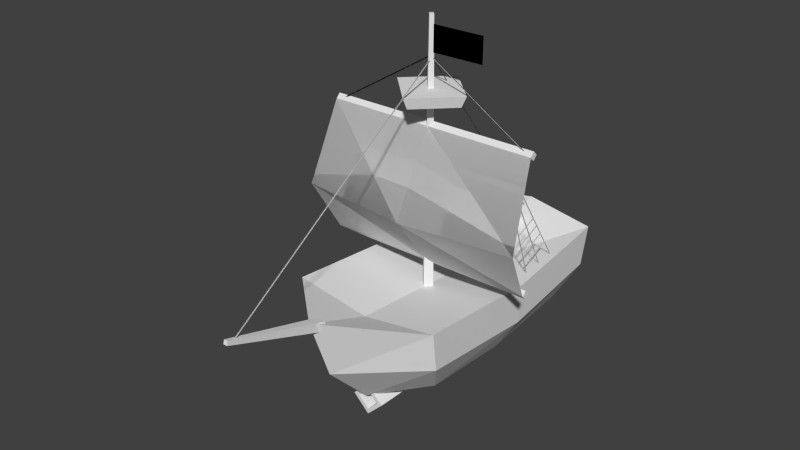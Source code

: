 # Source: mesh.blend  (saved by Blender 2.76.0; exported with 4.5.12 LTS)
import bpy
from mathutils import Matrix  # noqa: F401  (used for matrix-valued properties, if any)

bpy.ops.wm.read_factory_settings(use_empty=True)
scene = bpy.context.scene
scene.name = 'Scene'

# ---- collections
col_collection_1 = bpy.data.collections.new('Collection 1'); scene.collection.children.link(col_collection_1)

# ---- materials (node trees are filled in below, after node groups)
mat_ship_material = bpy.data.materials.new('ship material')
mat_ship_material.alpha_threshold = 0.0
mat_ship_material.use_transparent_shadow = False
mat_ship_material.roughness = 0.5

# ---- material node trees

# ---- world
world_world = bpy.data.worlds.new('World'); scene.world = world_world
world_world.color = (0.05088, 0.05088, 0.05088)
world_world.use_sun_shadow = False
world_world.sun_shadow_jitter_overblur = 0.0
world_world.cycles.sampling_method = 'MANUAL'
world_world.cycles.sample_map_resolution = 256

# ---- meshes
me_cube_015 = bpy.data.meshes.new('Cube.015')
me_cube_015.from_pydata([(-0.8244, -0.154, 1.9e-08), (0.1553, -0.2214, -1.842e-08), (-0.8244, 0.0, 0.154), (0.1553, 0.0, 0.2214), (-0.8244, 0.0, -0.154), (0.1553, 0.0, -0.2214), (-0.8244, 0.154, 1.9e-08), (0.1553, 0.2214, -1.842e-08), (0.3125, 0.0, -1.842e-08), (-0.1603, -0.2071, 1.675e-10), (-0.1603, 0.0, 0.2071), (-0.1603, 0.2071, 1.675e-10), (-0.1603, 0.0, -0.2071), (-0.2517, 0.0, 0.1656), (-0.2517, 0.1656, 2.786e-09), (-0.2517, 0.0, -0.1656), (-0.2517, -0.1656, 2.786e-09), (-0.8244, -0.1016, 2.033e-08), (-0.8244, 0.0, 0.1016), (-0.8244, 0.0, -0.1016), (-0.8244, 0.1016, 2.033e-08), (0.0, -0.1173, 1.995e-08), (0.0, 0.0, 0.1173), (0.0, 0.0, -0.1173), (0.0, 0.1173, 1.995e-08)], [], [(16, 13, 2, 0), (13, 14, 6, 2), (14, 15, 4, 6), (15, 16, 0, 4), (1, 5, 8), (3, 1, 8), (5, 7, 8), (7, 3, 8), (5, 1, 9, 12), (7, 5, 12, 11), (3, 7, 11, 10), (1, 3, 10, 9), (12, 9, 16, 15), (11, 12, 15, 14), (10, 11, 14, 13), (9, 10, 13, 16), (2, 6, 20, 18), (4, 0, 17, 19), (6, 4, 19, 20), (0, 2, 18, 17), (17, 18, 22, 21), (19, 17, 21, 23), (18, 20, 24, 22), (20, 19, 23, 24), (22, 24, 23, 21)])
_uv = me_cube_015.uv_layers.new(name='UVMap')
_uv.uv.foreach_set('vector', [0.4688, 0.1562, 0.4688, 0.2188, 0.3906, 0.2188, 0.3906, 0.1562, 0.4688, 0.2188, 0.4688, 0.2812, 0.3906, 0.2812, 0.3906, 0.2188, 0.4688, 0.2812, 0.4688, 0.3125, 0.3906, 0.3125, 0.3906, 0.2812, 0.4688, 0.09375, 0.4688, 0.1562, 0.3906, 0.1562, 0.3906, 0.09375, 0.5, 0.3438, 0.5312, 0.3438, 0.5156, 0.375, 0.5, 0.4062, 0.5, 0.3438, 0.5156, 0.375, 0.5312, 0.3438, 0.5312, 0.4062, 0.5156, 0.375, 0.5312, 0.4062, 0.5, 0.4062, 0.5156, 0.375, 0.5156, 0.09375, 0.5156, 0.1562, 0.4844, 0.1562, 0.4844, 0.09375, 0.5156, 0.2812, 0.5156, 0.3125, 0.4844, 0.3125, 0.4844, 0.2812, 0.5156, 0.2188, 0.5156, 0.2812, 0.4844, 0.2812, 0.4844, 0.2188, 0.5156, 0.1562, 0.5156, 0.2188, 0.4844, 0.2188, 0.4844, 0.1562, 0.4844, 0.09375, 0.4844, 0.1562, 0.4688, 0.1562, 0.4688, 0.09375, 0.4844, 0.2812, 0.4844, 0.3125, 0.4688, 0.3125, 0.4688, 0.2812, 0.4844, 0.2188, 0.4844, 0.2812, 0.4688, 0.2812, 0.4688, 0.2188, 0.4844, 0.1562, 0.4844, 0.2188, 0.4688, 0.2188, 0.4688, 0.1562, 0.3906, 0.4062, 0.3906, 0.375, 0.4062, 0.375, 0.4062, 0.4062, 0.3906, 0.4688, 0.3906, 0.4375, 0.4062, 0.4375, 0.4062, 0.4688, 0.3906, 0.375, 0.3906, 0.3438, 0.4062, 0.3438, 0.4062, 0.375, 0.3906, 0.4375, 0.3906, 0.4062, 0.4062, 0.4062, 0.4062, 0.4375, 0.4062, 0.4375, 0.4062, 0.4062, 0.4844, 0.4062, 0.4844, 0.4375, 0.4062, 0.4688, 0.4062, 0.4375, 0.4844, 0.4375, 0.4844, 0.4688, 0.4062, 0.4062, 0.4062, 0.375, 0.4844, 0.375, 0.4844, 0.4062, 0.4062, 0.375, 0.4062, 0.3438, 0.4844, 0.3438, 0.4844, 0.375, 0.5, 0.4688, 0.5, 0.4375, 0.5156, 0.4375, 0.5156, 0.4688])
me_cube_015.materials.append(mat_ship_material)
me_cube_015.use_remesh_preserve_volume = False
me_cube_015.use_remesh_preserve_attributes = False
me_cube_015.use_mirror_vertex_groups = False
me_cube_015.update()
me_cube_010 = bpy.data.meshes.new('Cube.010')
me_cube_010.from_pydata([(0.639, 0.4139, 1.295), (0.6387, 0.6234, 1.386), (0.639, 0.4177, 1.284), (0.6387, 0.6272, 1.376), (0.6336, 0.4158, 1.29), (0.6333, 0.6253, 1.381), (0.6445, 0.4158, 1.29), (0.6442, 0.6253, 1.381), (0.639, 0.4535, 1.188), (0.6387, 0.6878, 1.289), (0.639, 0.4573, 1.178), (0.6387, 0.6916, 1.279), (0.6336, 0.4554, 1.183), (0.6333, 0.6897, 1.284), (0.6445, 0.4554, 1.183), (0.6442, 0.6897, 1.284), (0.639, 0.5525, 0.9616), (0.6387, 0.8383, 1.081), (0.639, 0.5563, 0.9514), (0.6387, 0.8421, 1.071), (0.6336, 0.5544, 0.9565), (0.6333, 0.8402, 1.076), (0.6445, 0.5544, 0.9565), (0.6442, 0.8402, 1.076), (0.639, 0.503, 1.079), (0.6387, 0.7629, 1.189), (0.639, 0.5068, 1.069), (0.6387, 0.7667, 1.179), (0.6336, 0.5049, 1.074), (0.6333, 0.7648, 1.184), (0.6445, 0.5049, 1.074), (0.6442, 0.7648, 1.184), (0.6834, 0.001104, 2.271), (0.618, 0.9907, 0.8625), (0.6956, 0.001104, 2.271), (0.6302, 0.9907, 0.8625), (0.6895, 0.001103, 2.265), (0.6241, 0.9907, 0.8564), (0.6895, 0.001104, 2.277), (0.6241, 0.9907, 0.8686), (0.6834, 0.001104, 2.271), (0.618, 0.6, 0.8442), (0.6956, 0.001104, 2.271), (0.6302, 0.6, 0.8442), (0.6895, 0.001103, 2.265), (0.6241, 0.6, 0.8381), (0.6895, 0.001104, 2.277), (0.6241, 0.6, 0.8503), (0.6834, 0.001104, 2.271), (0.618, 0.794, 0.8625), (0.6956, 0.001104, 2.271), (0.6302, 0.794, 0.8625), (0.6895, 0.001103, 2.265), (0.6241, 0.794, 0.8564), (0.6895, 0.001104, 2.277), (0.6241, 0.794, 0.8686), (-0.639, 0.4139, 1.295), (-0.6387, 0.6234, 1.386), (-0.639, 0.4177, 1.284), (-0.6387, 0.6272, 1.376), (-0.6336, 0.4158, 1.29), (-0.6333, 0.6253, 1.381), (-0.6445, 0.4158, 1.29), (-0.6442, 0.6253, 1.381), (-0.639, 0.4535, 1.188), (-0.6387, 0.6878, 1.289), (-0.639, 0.4573, 1.178), (-0.6387, 0.6916, 1.279), (-0.6336, 0.4554, 1.183), (-0.6333, 0.6897, 1.284), (-0.6445, 0.4554, 1.183), (-0.6442, 0.6897, 1.284), (-0.639, 0.5525, 0.9616), (-0.6387, 0.8383, 1.081), (-0.639, 0.5563, 0.9514), (-0.6387, 0.8421, 1.071), (-0.6336, 0.5544, 0.9565), (-0.6333, 0.8402, 1.076), (-0.6445, 0.5544, 0.9565), (-0.6442, 0.8402, 1.076), (-0.639, 0.503, 1.079), (-0.6387, 0.7629, 1.189), (-0.639, 0.5068, 1.069), (-0.6387, 0.7667, 1.179), (-0.6336, 0.5049, 1.074), (-0.6333, 0.7648, 1.184), (-0.6445, 0.5049, 1.074), (-0.6442, 0.7648, 1.184), (-0.6834, 0.001103, 2.271), (-0.618, 0.9907, 0.8625), (-0.6956, 0.001103, 2.271), (-0.6302, 0.9907, 0.8625), (-0.6895, 0.001103, 2.265), (-0.6241, 0.9907, 0.8564), (-0.6895, 0.001103, 2.277), (-0.6241, 0.9907, 0.8686), (-0.6834, 0.001103, 2.271), (-0.618, 0.6, 0.8442), (-0.6956, 0.001103, 2.271), (-0.6302, 0.6, 0.8442), (-0.6895, 0.001103, 2.265), (-0.6241, 0.6, 0.8381), (-0.6895, 0.001103, 2.277), (-0.6241, 0.6, 0.8503), (-0.6834, 0.001103, 2.271), (-0.618, 0.794, 0.8625), (-0.6956, 0.001103, 2.271), (-0.6302, 0.794, 0.8625), (-0.6895, 0.001103, 2.265), (-0.6241, 0.794, 0.8564), (-0.6895, 0.001103, 2.277), (-0.6241, 0.794, 0.8686), (-0.0007538, 0.001103, 2.859), (-0.0007539, 1.479, 0.984), (0.01142, 0.001103, 2.859), (0.01142, 1.479, 0.984), (0.005332, 0.001103, 2.853), (0.005332, 1.479, 0.9779), (0.005332, 0.001103, 2.865), (0.005332, 1.479, 0.9901), (0.01142, -0.002682, 2.859), (0.01142, -2.278, 1.313), (-0.0007537, -0.002682, 2.859), (-0.0007538, -2.278, 1.313), (0.005333, -0.002682, 2.853), (0.005332, -2.278, 1.307), (0.005333, -0.002682, 2.865), (0.005332, -2.278, 1.319), (0.02607, -0.00661, 2.859), (0.9306, -0.00661, 2.301), (0.02607, -0.01878, 2.859), (0.9306, -0.01878, 2.301), (0.02607, -0.0127, 2.853), (0.9306, -0.0127, 2.295), (0.02607, -0.0127, 2.865), (0.9306, -0.0127, 2.307), (-0.02607, -0.00661, 2.859), (-0.9306, -0.00661, 2.301), (-0.02607, -0.01878, 2.859), (-0.9306, -0.01878, 2.301), (-0.02607, -0.0127, 2.853), (-0.9306, -0.0127, 2.295), (-0.02607, -0.0127, 2.865), (-0.9306, -0.0127, 2.307), (0.639, 0.4139, 1.295), (0.6387, 0.6234, 1.386), (0.639, 0.4177, 1.284), (0.6387, 0.6272, 1.376), (0.6336, 0.4158, 1.29), (0.6333, 0.6253, 1.381), (0.6445, 0.4158, 1.29), (0.6442, 0.6253, 1.381), (0.639, 0.4535, 1.188), (0.6387, 0.6878, 1.289), (0.639, 0.4573, 1.178), (0.6387, 0.6916, 1.279), (0.6336, 0.4554, 1.183), (0.6333, 0.6897, 1.284), (0.6445, 0.4554, 1.183), (0.6442, 0.6897, 1.284), (0.639, 0.5525, 0.9616), (0.6387, 0.8383, 1.081), (0.639, 0.5563, 0.9514), (0.6387, 0.8421, 1.071), (0.6336, 0.5544, 0.9565), (0.6333, 0.8402, 1.076), (0.6445, 0.5544, 0.9565), (0.6442, 0.8402, 1.076), (0.639, 0.503, 1.079), (0.6387, 0.7629, 1.189), (0.639, 0.5068, 1.069), (0.6387, 0.7667, 1.179), (0.6336, 0.5049, 1.074), (0.6333, 0.7648, 1.184), (0.6445, 0.5049, 1.074), (0.6442, 0.7648, 1.184), (0.6834, 0.001104, 2.271), (0.618, 0.9907, 0.8625), (0.6956, 0.001104, 2.271), (0.6302, 0.9907, 0.8625), (0.6895, 0.001103, 2.265), (0.6241, 0.9907, 0.8564), (0.6895, 0.001104, 2.277), (0.6241, 0.9907, 0.8686), (0.6834, 0.001104, 2.271), (0.618, 0.6, 0.8442), (0.6956, 0.001104, 2.271), (0.6302, 0.6, 0.8442), (0.6895, 0.001103, 2.265), (0.6241, 0.6, 0.8381), (0.6895, 0.001104, 2.277), (0.6241, 0.6, 0.8503), (0.6834, 0.001104, 2.271), (0.618, 0.794, 0.8625), (0.6956, 0.001104, 2.271), (0.6302, 0.794, 0.8625), (0.6895, 0.001103, 2.265), (0.6241, 0.794, 0.8564), (0.6895, 0.001104, 2.277), (0.6241, 0.794, 0.8686), (-0.639, 0.4139, 1.295), (-0.6387, 0.6234, 1.386), (-0.639, 0.4177, 1.284), (-0.6387, 0.6272, 1.376), (-0.6336, 0.4158, 1.29), (-0.6333, 0.6253, 1.381), (-0.6445, 0.4158, 1.29), (-0.6442, 0.6253, 1.381), (-0.639, 0.4535, 1.188), (-0.6387, 0.6878, 1.289), (-0.639, 0.4573, 1.178), (-0.6387, 0.6916, 1.279), (-0.6336, 0.4554, 1.183), (-0.6333, 0.6897, 1.284), (-0.6445, 0.4554, 1.183), (-0.6442, 0.6897, 1.284), (-0.639, 0.5525, 0.9616), (-0.6387, 0.8383, 1.081), (-0.639, 0.5563, 0.9514), (-0.6387, 0.8421, 1.071), (-0.6336, 0.5544, 0.9565), (-0.6333, 0.8402, 1.076), (-0.6445, 0.5544, 0.9565), (-0.6442, 0.8402, 1.076), (-0.639, 0.503, 1.079), (-0.6387, 0.7629, 1.189), (-0.639, 0.5068, 1.069), (-0.6387, 0.7667, 1.179), (-0.6336, 0.5049, 1.074), (-0.6333, 0.7648, 1.184), (-0.6445, 0.5049, 1.074), (-0.6442, 0.7648, 1.184), (-0.6834, 0.001103, 2.271), (-0.618, 0.9907, 0.8625), (-0.6956, 0.001103, 2.271), (-0.6302, 0.9907, 0.8625), (-0.6895, 0.001103, 2.265), (-0.6241, 0.9907, 0.8564), (-0.6895, 0.001103, 2.277), (-0.6241, 0.9907, 0.8686), (-0.6834, 0.001103, 2.271), (-0.618, 0.6, 0.8442), (-0.6956, 0.001103, 2.271), (-0.6302, 0.6, 0.8442), (-0.6895, 0.001103, 2.265), (-0.6241, 0.6, 0.8381), (-0.6895, 0.001103, 2.277), (-0.6241, 0.6, 0.8503), (-0.6834, 0.001103, 2.271), (-0.618, 0.794, 0.8625), (-0.6956, 0.001103, 2.271), (-0.6302, 0.794, 0.8625), (-0.6895, 0.001103, 2.265), (-0.6241, 0.794, 0.8564), (-0.6895, 0.001103, 2.277), (-0.6241, 0.794, 0.8686), (-0.0007538, 0.001103, 2.859), (-0.0007539, 1.479, 0.984), (0.01142, 0.001103, 2.859), (0.01142, 1.479, 0.984), (0.005332, 0.001103, 2.853), (0.005332, 1.479, 0.9779), (0.005332, 0.001103, 2.865), (0.005332, 1.479, 0.9901), (0.01142, -0.002682, 2.859), (0.01142, -2.278, 1.313), (-0.0007537, -0.002682, 2.859), (-0.0007538, -2.278, 1.313), (0.005333, -0.002682, 2.853), (0.005332, -2.278, 1.307), (0.005333, -0.002682, 2.865), (0.005332, -2.278, 1.319), (0.02607, -0.00661, 2.859), (0.9306, -0.00661, 2.301), (0.02607, -0.01878, 2.859), (0.9306, -0.01878, 2.301), (0.02607, -0.0127, 2.853), (0.9306, -0.0127, 2.295), (0.02607, -0.0127, 2.865), (0.9306, -0.0127, 2.307), (-0.02607, -0.00661, 2.859), (-0.9306, -0.00661, 2.301), (-0.02607, -0.01878, 2.859), (-0.9306, -0.01878, 2.301), (-0.02607, -0.0127, 2.853), (-0.9306, -0.0127, 2.295), (-0.02607, -0.0127, 2.865), (-0.9306, -0.0127, 2.307)], [], [(3, 2, 0, 1), (7, 6, 4, 5), (11, 10, 8, 9), (15, 14, 12, 13), (19, 18, 16, 17), (23, 22, 20, 21), (27, 26, 24, 25), (31, 30, 28, 29), (35, 34, 32, 33), (39, 38, 36, 37), (43, 42, 40, 41), (47, 46, 44, 45), (51, 50, 48, 49), (55, 54, 52, 53), (59, 57, 56, 58), (63, 61, 60, 62), (67, 65, 64, 66), (71, 69, 68, 70), (75, 73, 72, 74), (79, 77, 76, 78), (83, 81, 80, 82), (87, 85, 84, 86), (91, 89, 88, 90), (95, 93, 92, 94), (99, 97, 96, 98), (103, 101, 100, 102), (107, 105, 104, 106), (111, 109, 108, 110), (115, 114, 112, 113), (119, 118, 116, 117), (123, 122, 120, 121), (127, 126, 124, 125), (131, 130, 128, 129), (135, 134, 132, 133), (139, 137, 136, 138), (143, 141, 140, 142), (147, 145, 144, 146), (151, 149, 148, 150), (155, 153, 152, 154), (159, 157, 156, 158), (163, 161, 160, 162), (167, 165, 164, 166), (171, 169, 168, 170), (175, 173, 172, 174), (179, 177, 176, 178), (183, 181, 180, 182), (187, 185, 184, 186), (191, 189, 188, 190), (195, 193, 192, 194), (199, 197, 196, 198), (203, 202, 200, 201), (207, 206, 204, 205), (211, 210, 208, 209), (215, 214, 212, 213), (219, 218, 216, 217), (223, 222, 220, 221), (227, 226, 224, 225), (231, 230, 228, 229), (235, 234, 232, 233), (239, 238, 236, 237), (243, 242, 240, 241), (247, 246, 244, 245), (251, 250, 248, 249), (255, 254, 252, 253), (259, 257, 256, 258), (263, 261, 260, 262), (267, 265, 264, 266), (271, 269, 268, 270), (275, 273, 272, 274), (279, 277, 276, 278), (283, 282, 280, 281), (287, 286, 284, 285)])
_uv = me_cube_010.uv_layers.new(name='UVMap')
_uv.uv.foreach_set('vector', [0.3125, 0.4375, 0.2969, 0.4375, 0.2969, 0.4062, 0.3125, 0.4062, 0.3125, 0.4375, 0.2969, 0.4375, 0.2969, 0.4062, 0.3125, 0.4062, 0.3125, 0.4375, 0.2969, 0.4375, 0.2969, 0.4062, 0.3125, 0.4062, 0.3125, 0.4375, 0.2969, 0.4375, 0.2969, 0.4062, 0.3125, 0.4062, 0.3125, 0.4375, 0.2969, 0.4375, 0.2969, 0.4062, 0.3125, 0.4062, 0.3125, 0.4375, 0.2969, 0.4375, 0.2969, 0.4062, 0.3125, 0.4062, 0.3125, 0.4375, 0.2969, 0.4375, 0.2969, 0.4062, 0.3125, 0.4062, 0.3125, 0.4375, 0.2969, 0.4375, 0.2969, 0.4062, 0.3125, 0.4062, 0.3125, 0.4375, 0.2969, 0.4375, 0.2969, 0.4062, 0.3125, 0.4062, 0.3125, 0.4375, 0.2969, 0.4375, 0.2969, 0.4062, 0.3125, 0.4062, 0.3125, 0.4375, 0.2969, 0.4375, 0.2969, 0.4062, 0.3125, 0.4062, 0.3125, 0.4375, 0.2969, 0.4375, 0.2969, 0.4062, 0.3125, 0.4062, 0.3125, 0.4375, 0.2969, 0.4375, 0.2969, 0.4062, 0.3125, 0.4062, 0.3125, 0.4375, 0.2969, 0.4375, 0.2969, 0.4062, 0.3125, 0.4062, 0.3125, 0.4375, 0.3125, 0.4062, 0.2969, 0.4062, 0.2969, 0.4375, 0.3125, 0.4375, 0.3125, 0.4062, 0.2969, 0.4062, 0.2969, 0.4375, 0.3125, 0.4375, 0.3125, 0.4062, 0.2969, 0.4062, 0.2969, 0.4375, 0.3125, 0.4375, 0.3125, 0.4062, 0.2969, 0.4062, 0.2969, 0.4375, 0.3125, 0.4375, 0.3125, 0.4062, 0.2969, 0.4062, 0.2969, 0.4375, 0.3125, 0.4375, 0.3125, 0.4062, 0.2969, 0.4062, 0.2969, 0.4375, 0.3125, 0.4375, 0.3125, 0.4062, 0.2969, 0.4062, 0.2969, 0.4375, 0.3125, 0.4375, 0.3125, 0.4062, 0.2969, 0.4062, 0.2969, 0.4375, 0.3125, 0.4375, 0.3125, 0.4062, 0.2969, 0.4062, 0.2969, 0.4375, 0.3125, 0.4375, 0.3125, 0.4062, 0.2969, 0.4062, 0.2969, 0.4375, 0.3125, 0.4375, 0.3125, 0.4062, 0.2969, 0.4062, 0.2969, 0.4375, 0.3125, 0.4375, 0.3125, 0.4062, 0.2969, 0.4062, 0.2969, 0.4375, 0.3125, 0.4375, 0.3125, 0.4062, 0.2969, 0.4062, 0.2969, 0.4375, 0.3125, 0.4375, 0.3125, 0.4062, 0.2969, 0.4062, 0.2969, 0.4375, 0.3125, 0.4375, 0.2969, 0.4375, 0.2969, 0.4062, 0.3125, 0.4062, 0.3125, 0.4375, 0.2969, 0.4375, 0.2969, 0.4062, 0.3125, 0.4062, 0.3125, 0.4375, 0.2969, 0.4375, 0.2969, 0.4062, 0.3125, 0.4062, 0.3125, 0.4375, 0.2969, 0.4375, 0.2969, 0.4062, 0.3125, 0.4062, 0.3125, 0.4375, 0.2969, 0.4375, 0.2969, 0.4062, 0.3125, 0.4062, 0.3125, 0.4375, 0.2969, 0.4375, 0.2969, 0.4062, 0.3125, 0.4062, 0.3125, 0.4375, 0.3125, 0.4062, 0.2969, 0.4062, 0.2969, 0.4375, 0.3125, 0.4375, 0.3125, 0.4062, 0.2969, 0.4062, 0.2969, 0.4375, 0.3125, 0.4375, 0.3125, 0.4062, 0.2969, 0.4062, 0.2969, 0.4375, 0.3125, 0.4375, 0.3125, 0.4062, 0.2969, 0.4062, 0.2969, 0.4375, 0.3125, 0.4375, 0.3125, 0.4062, 0.2969, 0.4062, 0.2969, 0.4375, 0.3125, 0.4375, 0.3125, 0.4062, 0.2969, 0.4062, 0.2969, 0.4375, 0.3125, 0.4375, 0.3125, 0.4062, 0.2969, 0.4062, 0.2969, 0.4375, 0.3125, 0.4375, 0.3125, 0.4062, 0.2969, 0.4062, 0.2969, 0.4375, 0.3125, 0.4375, 0.3125, 0.4062, 0.2969, 0.4062, 0.2969, 0.4375, 0.3125, 0.4375, 0.3125, 0.4062, 0.2969, 0.4062, 0.2969, 0.4375, 0.3125, 0.4375, 0.3125, 0.4062, 0.2969, 0.4062, 0.2969, 0.4375, 0.3125, 0.4375, 0.3125, 0.4062, 0.2969, 0.4062, 0.2969, 0.4375, 0.3125, 0.4375, 0.3125, 0.4062, 0.2969, 0.4062, 0.2969, 0.4375, 0.3125, 0.4375, 0.3125, 0.4062, 0.2969, 0.4062, 0.2969, 0.4375, 0.3125, 0.4375, 0.3125, 0.4062, 0.2969, 0.4062, 0.2969, 0.4375, 0.3125, 0.4375, 0.3125, 0.4062, 0.2969, 0.4062, 0.2969, 0.4375, 0.3125, 0.4375, 0.2969, 0.4375, 0.2969, 0.4062, 0.3125, 0.4062, 0.3125, 0.4375, 0.2969, 0.4375, 0.2969, 0.4062, 0.3125, 0.4062, 0.3125, 0.4375, 0.2969, 0.4375, 0.2969, 0.4062, 0.3125, 0.4062, 0.3125, 0.4375, 0.2969, 0.4375, 0.2969, 0.4062, 0.3125, 0.4062, 0.3125, 0.4375, 0.2969, 0.4375, 0.2969, 0.4062, 0.3125, 0.4062, 0.3125, 0.4375, 0.2969, 0.4375, 0.2969, 0.4062, 0.3125, 0.4062, 0.3125, 0.4375, 0.2969, 0.4375, 0.2969, 0.4062, 0.3125, 0.4062, 0.3125, 0.4375, 0.2969, 0.4375, 0.2969, 0.4062, 0.3125, 0.4062, 0.3125, 0.4375, 0.2969, 0.4375, 0.2969, 0.4062, 0.3125, 0.4062, 0.3125, 0.4375, 0.2969, 0.4375, 0.2969, 0.4062, 0.3125, 0.4062, 0.3125, 0.4375, 0.2969, 0.4375, 0.2969, 0.4062, 0.3125, 0.4062, 0.3125, 0.4375, 0.2969, 0.4375, 0.2969, 0.4062, 0.3125, 0.4062, 0.3125, 0.4375, 0.2969, 0.4375, 0.2969, 0.4062, 0.3125, 0.4062, 0.3125, 0.4375, 0.2969, 0.4375, 0.2969, 0.4062, 0.3125, 0.4062, 0.3125, 0.4375, 0.3125, 0.4062, 0.2969, 0.4062, 0.2969, 0.4375, 0.3125, 0.4375, 0.3125, 0.4062, 0.2969, 0.4062, 0.2969, 0.4375, 0.3125, 0.4375, 0.3125, 0.4062, 0.2969, 0.4062, 0.2969, 0.4375, 0.3125, 0.4375, 0.3125, 0.4062, 0.2969, 0.4062, 0.2969, 0.4375, 0.3125, 0.4375, 0.3125, 0.4062, 0.2969, 0.4062, 0.2969, 0.4375, 0.3125, 0.4375, 0.3125, 0.4062, 0.2969, 0.4062, 0.2969, 0.4375, 0.3125, 0.4375, 0.2969, 0.4375, 0.2969, 0.4062, 0.3125, 0.4062, 0.3125, 0.4375, 0.2969, 0.4375, 0.2969, 0.4062, 0.3125, 0.4062])
me_cube_010.materials.append(mat_ship_material)
me_cube_010.use_remesh_preserve_volume = False
me_cube_010.use_remesh_preserve_attributes = False
me_cube_010.use_mirror_vertex_groups = False
me_cube_010.update()
me_cube_005 = bpy.data.meshes.new('Cube.005')
me_cube_005.from_pydata([(0.154, -0.8244, 1.9e-08), (0.2214, 0.1553, -1.842e-08), (3.604e-08, -0.8244, 0.154), (-6.787e-09, 0.1553, 0.2214), (3.604e-08, -0.8244, -0.154), (-6.787e-09, 0.1553, -0.2214), (-0.154, -0.8244, 1.9e-08), (-0.2214, 0.1553, -1.842e-08), (-1.366e-08, 0.3125, -1.842e-08), (0.2071, -0.1603, 1.675e-10), (7.007e-09, -0.1603, 0.2071), (-0.2071, -0.1603, 1.675e-10), (7.007e-09, -0.1603, -0.2071), (1.1e-08, -0.2517, 0.1656), (-0.1656, -0.2517, 2.786e-09), (1.1e-08, -0.2517, -0.1656), (0.1656, -0.2517, 2.786e-09), (0.1016, -0.8244, 2.033e-08), (3.604e-08, -0.8244, 0.1016), (3.604e-08, -0.8244, -0.1016), (-0.1016, -0.8244, 2.033e-08), (0.1173, 5.129e-09, 1.995e-08), (0.0, 0.0, 0.1173), (0.0, 0.0, -0.1173), (-0.1173, -5.129e-09, 1.995e-08)], [], [(16, 13, 2, 0), (13, 14, 6, 2), (14, 15, 4, 6), (15, 16, 0, 4), (1, 5, 8), (3, 1, 8), (5, 7, 8), (7, 3, 8), (5, 1, 9, 12), (7, 5, 12, 11), (3, 7, 11, 10), (1, 3, 10, 9), (12, 9, 16, 15), (11, 12, 15, 14), (10, 11, 14, 13), (9, 10, 13, 16), (2, 6, 20, 18), (4, 0, 17, 19), (6, 4, 19, 20), (0, 2, 18, 17), (17, 18, 22, 21), (19, 17, 21, 23), (18, 20, 24, 22), (20, 19, 23, 24), (22, 24, 23, 21)])
_uv = me_cube_005.uv_layers.new(name='UVMap')
_uv.uv.foreach_set('vector', [0.4688, 0.1562, 0.4688, 0.2188, 0.3906, 0.2188, 0.3906, 0.1562, 0.4688, 0.2188, 0.4688, 0.2812, 0.3906, 0.2812, 0.3906, 0.2188, 0.4688, 0.2812, 0.4688, 0.3125, 0.3906, 0.3125, 0.3906, 0.2812, 0.4688, 0.09375, 0.4688, 0.1562, 0.3906, 0.1562, 0.3906, 0.09375, 0.5, 0.3438, 0.5312, 0.3438, 0.5156, 0.375, 0.5, 0.4062, 0.5, 0.3438, 0.5156, 0.375, 0.5312, 0.3438, 0.5312, 0.4062, 0.5156, 0.375, 0.5312, 0.4062, 0.5, 0.4062, 0.5156, 0.375, 0.5156, 0.09375, 0.5156, 0.1562, 0.4844, 0.1562, 0.4844, 0.09375, 0.5156, 0.2812, 0.5156, 0.3125, 0.4844, 0.3125, 0.4844, 0.2812, 0.5156, 0.2188, 0.5156, 0.2812, 0.4844, 0.2812, 0.4844, 0.2188, 0.5156, 0.1562, 0.5156, 0.2188, 0.4844, 0.2188, 0.4844, 0.1562, 0.4844, 0.09375, 0.4844, 0.1562, 0.4688, 0.1562, 0.4688, 0.09375, 0.4844, 0.2812, 0.4844, 0.3125, 0.4688, 0.3125, 0.4688, 0.2812, 0.4844, 0.2188, 0.4844, 0.2812, 0.4688, 0.2812, 0.4688, 0.2188, 0.4844, 0.1562, 0.4844, 0.2188, 0.4688, 0.2188, 0.4688, 0.1562, 0.3906, 0.4062, 0.3906, 0.375, 0.4062, 0.375, 0.4062, 0.4062, 0.3906, 0.4688, 0.3906, 0.4375, 0.4062, 0.4375, 0.4062, 0.4688, 0.3906, 0.375, 0.3906, 0.3438, 0.4062, 0.3438, 0.4062, 0.375, 0.3906, 0.4375, 0.3906, 0.4062, 0.4062, 0.4062, 0.4062, 0.4375, 0.4062, 0.4375, 0.4062, 0.4062, 0.4844, 0.4062, 0.4844, 0.4375, 0.4062, 0.4688, 0.4062, 0.4375, 0.4844, 0.4375, 0.4844, 0.4688, 0.4062, 0.4062, 0.4062, 0.375, 0.4844, 0.375, 0.4844, 0.4062, 0.4062, 0.375, 0.4062, 0.3438, 0.4844, 0.3438, 0.4844, 0.375, 0.5, 0.4688, 0.5, 0.4375, 0.5156, 0.4375, 0.5156, 0.4688])
me_cube_005.materials.append(mat_ship_material)
me_cube_005.use_remesh_preserve_volume = False
me_cube_005.use_remesh_preserve_attributes = False
me_cube_005.use_mirror_vertex_groups = False
me_cube_005.update()
me_cube = bpy.data.meshes.new('Cube')
me_cube.from_pydata([(-0.634, 0.8008, 0.8859), (-0.634, 0.8008, 1.102), (-0.634, 1.303, 0.8859), (-0.634, 1.303, 1.102), (0.08797, 0.8008, 0.8859), (0.08797, 0.8008, 1.102), (0.08797, 1.303, 0.8859), (0.08797, 1.303, 1.102), (-1.008, -0.03982, 1.045), (1.008, -0.03982, 1.045), (-1.008, 0.0, 1.084), (1.008, 1.192e-07, 1.084), (-1.008, -1.192e-07, 1.005), (1.008, 0.0, 1.005), (-1.008, 0.03982, 1.045), (1.008, 0.03982, 1.045), (-0.0437, -1.381, 0.9755), (-0.01877, -2.342, 1.316), (-0.0437, -1.353, 1.059), (-0.01877, -2.331, 1.352), (0.04429, -1.381, 0.9755), (0.01937, -2.342, 1.316), (0.04429, -1.353, 1.059), (0.01937, -2.331, 1.352), (0.4895, -0.5145, 0.1936), (0.7156, -0.8431, 0.9525), (0.4462, 1.383, 0.1936), (0.6723, 1.547, 0.9525), (0.6545, 1.489, 0.5731), (0.6978, -0.7757, 0.5731), (0.7156, 0.3933, 0.8506), (0.4895, 0.3921, 0.144), (0.6978, 0.3931, 0.4711), (-0.4895, -0.5145, 0.1936), (-0.7156, -0.8431, 0.9525), (-0.4462, 1.383, 0.1936), (-0.6723, 1.547, 0.9525), (0.0, 1.597, 1.04), (0.0, 1.336, 0.0475), (0.0, -1.494, 1.085), (0.0, -0.8431, 0.0475), (-0.6545, 1.489, 0.5731), (-0.6978, -0.7757, 0.5731), (0.0, -1.284, 0.5), (0.0, 1.539, 0.5731), (-0.7156, 0.3933, 0.8506), (-0.4895, 0.3921, 0.144), (0.0, 0.3958, 0.7409), (7.451e-08, 0.3933, -0.002118), (-0.6978, 0.3931, 0.4711), (0.0, -0.8431, 0.8428), (-1.008, -0.03982, 2.28), (1.008, -0.03982, 2.28), (-1.008, 0.0, 2.32), (1.008, 1.192e-07, 2.32), (-1.008, -1.192e-07, 2.24), (1.008, 0.0, 2.24), (-1.008, 0.03982, 2.28), (1.008, 0.03982, 2.28), (0.0, -0.3074, 2.504), (0.0, -0.3578, 2.607), (-0.3074, 0.0, 2.504), (-0.3578, 0.0, 2.607), (0.3074, 0.0, 2.504), (0.3578, 0.0, 2.607), (0.0, 0.3074, 2.504), (0.0, 0.3578, 2.607), (0.0, -0.0706, 0.5898), (0.0, -0.03535, 3.22), (-0.06222, -0.008381, 0.5898), (-0.02697, -0.008381, 3.22), (0.06222, -0.008381, 0.5898), (0.02697, -0.008381, 3.22), (0.0, 0.05384, 0.5898), (0.0, 0.01858, 3.22)], [], [(1, 3, 2, 0), (3, 7, 6, 2), (7, 5, 4, 6), (5, 1, 0, 4), (5, 7, 3, 1), (9, 11, 10, 8), (11, 15, 14, 10), (15, 13, 12, 14), (13, 9, 8, 12), (13, 15, 11, 9), (10, 14, 12, 8), (17, 19, 18, 16), (19, 23, 22, 18), (23, 21, 20, 22), (21, 17, 16, 20), (21, 23, 19, 17), (44, 28, 26, 38), (32, 29, 24, 31), (48, 38, 26, 31), (29, 43, 40, 24), (25, 39, 43, 29), (30, 25, 29, 32), (37, 27, 28, 44), (27, 30, 32, 28), (25, 30, 47, 50), (40, 48, 31, 24), (28, 32, 31, 26), (39, 25, 50), (47, 30, 27, 37), (44, 38, 35, 41), (49, 46, 33, 42), (48, 46, 35, 38), (42, 33, 40, 43), (34, 42, 43, 39), (45, 49, 42, 34), (37, 44, 41, 36), (36, 41, 49, 45), (34, 50, 47, 45), (40, 33, 46, 48), (41, 35, 46, 49), (39, 50, 34), (47, 37, 36, 45), (52, 54, 53, 51), (54, 58, 57, 53), (58, 56, 55, 57), (56, 52, 51, 55), (56, 58, 54, 52), (53, 57, 55, 51), (60, 62, 61, 59), (62, 66, 65, 61), (66, 64, 63, 65), (64, 60, 59, 63), (59, 61, 65, 63), (64, 66, 62, 60), (68, 70, 69, 67), (70, 74, 73, 69), (74, 72, 71, 73), (72, 68, 67, 71), (72, 74, 70, 68)])
_uv = me_cube.uv_layers.new(name='UVMap')
_uv.uv.foreach_set('vector', [0.6094, 0.6562, 0.6094, 0.7188, 0.5938, 0.7188, 0.5938, 0.6562, 0.6094, 0.7188, 0.6719, 0.7188, 0.6719, 0.75, 0.6094, 0.75, 0.6719, 0.7188, 0.6719, 0.6562, 0.6875, 0.6562, 0.6875, 0.7188, 0.6719, 0.6562, 0.6094, 0.6562, 0.6094, 0.625, 0.6719, 0.625, 0.6719, 0.6562, 0.6719, 0.7188, 0.6094, 0.7188, 0.6094, 0.6562, 0.4375, 0.875, 0.4375, 0.9062, 0.4062, 0.9062, 0.4062, 0.875, 0.4375, 0.9062, 0.4375, 0.9375, 0.4062, 0.9375, 0.4062, 0.9062, 0.4375, 0.8125, 0.4375, 0.8438, 0.4062, 0.8438, 0.4062, 0.8125, 0.4375, 0.8438, 0.4375, 0.875, 0.4062, 0.875, 0.4062, 0.8438, 0.3438, 0.875, 0.375, 0.875, 0.375, 0.9375, 0.3438, 0.9375, 0.375, 0.875, 0.375, 0.9375, 0.3438, 0.9375, 0.3438, 0.875, 0.6562, 0.9375, 0.6406, 0.9375, 0.6406, 0.7812, 0.6562, 0.7812, 0.6406, 0.9375, 0.625, 0.9375, 0.625, 0.7812, 0.6406, 0.7812, 0.625, 0.9375, 0.6094, 0.9375, 0.6094, 0.7812, 0.625, 0.7812, 0.6094, 0.9375, 0.5938, 0.9375, 0.5938, 0.7812, 0.6094, 0.7812, 0.5781, 0.9062, 0.5781, 0.9375, 0.5625, 0.9375, 0.5625, 0.9062, 0.9688, 0.6875, 0.9062, 0.6875, 0.9062, 0.5938, 0.9688, 0.5938, 0.8281, 0.6875, 0.7656, 0.6875, 0.7656, 0.5938, 0.8281, 0.5938, 0.8281, 0.5, 0.8906, 0.5, 0.8906, 0.5938, 0.8281, 0.5938, 0.7656, 0.6875, 0.7031, 0.6875, 0.7031, 0.5938, 0.7656, 0.5938, 0.7656, 0.7812, 0.7031, 0.7812, 0.7031, 0.6875, 0.7656, 0.6875, 0.8281, 0.7812, 0.7656, 0.7812, 0.7656, 0.6875, 0.8281, 0.6875, 0.9688, 0.7812, 0.9062, 0.7812, 0.9062, 0.6875, 0.9688, 0.6875, 0.8906, 0.7812, 0.8281, 0.7812, 0.8281, 0.6875, 0.8906, 0.6875, 0.7656, 0.8125, 0.8281, 0.8125, 0.8281, 0.9375, 0.7656, 0.9375, 0.7656, 0.5, 0.8281, 0.5, 0.8281, 0.5938, 0.7656, 0.5938, 0.8906, 0.6875, 0.8281, 0.6875, 0.8281, 0.5938, 0.8906, 0.5938, 0.7031, 0.9375, 0.7656, 0.8125, 0.7656, 0.9375, 0.8281, 0.9375, 0.8281, 0.8125, 0.8906, 0.8125, 0.8906, 0.9375, 0.9688, 0.6875, 0.9688, 0.5938, 0.9062, 0.5938, 0.9062, 0.6875, 0.8281, 0.6875, 0.8281, 0.5938, 0.7656, 0.5938, 0.7656, 0.6875, 0.8281, 0.5, 0.8281, 0.5938, 0.8906, 0.5938, 0.8906, 0.5, 0.7656, 0.6875, 0.7656, 0.5938, 0.7031, 0.5938, 0.7031, 0.6875, 0.7656, 0.7812, 0.7656, 0.6875, 0.7031, 0.6875, 0.7031, 0.7812, 0.8281, 0.7812, 0.8281, 0.6875, 0.7656, 0.6875, 0.7656, 0.7812, 0.9688, 0.7812, 0.9688, 0.6875, 0.9062, 0.6875, 0.9062, 0.7812, 0.8906, 0.7812, 0.8906, 0.6875, 0.8281, 0.6875, 0.8281, 0.7812, 0.7656, 0.8125, 0.7656, 0.9375, 0.8281, 0.9375, 0.8281, 0.8125, 0.7656, 0.5, 0.7656, 0.5938, 0.8281, 0.5938, 0.8281, 0.5, 0.8906, 0.6875, 0.8906, 0.5938, 0.8281, 0.5938, 0.8281, 0.6875, 0.7031, 0.9375, 0.7656, 0.9375, 0.7656, 0.8125, 0.8281, 0.9375, 0.8906, 0.9375, 0.8906, 0.8125, 0.8281, 0.8125, 0.4375, 0.875, 0.4375, 0.9062, 0.4062, 0.9062, 0.4062, 0.875, 0.4375, 0.9062, 0.4375, 0.9375, 0.4062, 0.9375, 0.4062, 0.9062, 0.4375, 0.8125, 0.4375, 0.8438, 0.4062, 0.8438, 0.4062, 0.8125, 0.4375, 0.8438, 0.4375, 0.875, 0.4062, 0.875, 0.4062, 0.8438, 0.3438, 0.875, 0.375, 0.875, 0.375, 0.9375, 0.3438, 0.9375, 0.375, 0.875, 0.375, 0.9375, 0.3438, 0.9375, 0.3438, 0.875, 0.2031, 0.7812, 0.2344, 0.7812, 0.2344, 0.8125, 0.2031, 0.8125, 0.2344, 0.7812, 0.2656, 0.7812, 0.2656, 0.8125, 0.2344, 0.8125, 0.2656, 0.7812, 0.2969, 0.7812, 0.2969, 0.8125, 0.2656, 0.8125, 0.2969, 0.7812, 0.3281, 0.7812, 0.3281, 0.8125, 0.2969, 0.8125, 0.2656, 0.9375, 0.2656, 0.875, 0.2969, 0.875, 0.2969, 0.9375, 0.25, 0.8438, 0.25, 0.9375, 0.2031, 0.9375, 0.2031, 0.8438, 0.5156, 0.9375, 0.5, 0.9375, 0.5, 0.7812, 0.5156, 0.7812, 0.5, 0.9375, 0.4844, 0.9375, 0.4844, 0.7812, 0.5, 0.7812, 0.5469, 0.9375, 0.5312, 0.9375, 0.5312, 0.7812, 0.5469, 0.7812, 0.5312, 0.9375, 0.5156, 0.9375, 0.5156, 0.7812, 0.5312, 0.7812, 0.4688, 0.9062, 0.4688, 0.9375, 0.4531, 0.9375, 0.4531, 0.9062])
me_cube.materials.append(mat_ship_material)
me_cube.use_remesh_preserve_volume = False
me_cube.use_remesh_preserve_attributes = False
me_cube.use_mirror_vertex_groups = False
me_cube.update()
me_cube_008 = bpy.data.meshes.new('Cube.008')
me_cube_008.from_pydata([(0.02661, -0.0127, 3.137), (0.02661, -0.0127, 2.904), (0.5073, -0.0127, 3.137), (0.5073, -0.0127, 2.904), (0.02661, -0.0127, 3.021), (0.5073, -0.0127, 3.021), (-1.008, -0.03982, 2.28), (1.008, -0.03982, 2.28), (-1.008, -0.03982, 1.045), (1.008, -0.03982, 1.045), (-1.075, -0.3204, 1.546), (1.075, -0.3204, 1.546), (1.49e-08, -0.03982, 2.28), (1.49e-08, -0.03982, 1.045), (1.49e-08, -0.4371, 1.546), (0.02661, -0.0127, 3.137), (0.02661, -0.0127, 2.904), (0.5073, -0.0127, 3.137), (0.5073, -0.0127, 2.904), (0.02661, -0.0127, 3.021), (0.5073, -0.0127, 3.021), (-1.008, -0.03982, 2.28), (1.008, -0.03982, 2.28), (-1.008, -0.03982, 1.045), (1.008, -0.03982, 1.045), (-1.075, -0.3204, 1.546), (1.075, -0.3204, 1.546), (1.49e-08, -0.03982, 2.28), (1.49e-08, -0.03982, 1.045), (1.49e-08, -0.4371, 1.546)], [], [(5, 4, 1, 3), (2, 0, 4, 5), (14, 13, 9, 11), (12, 14, 11, 7), (6, 10, 14, 12), (10, 8, 13, 14), (20, 18, 16, 19), (17, 20, 19, 15), (29, 26, 24, 28), (27, 22, 26, 29), (21, 27, 29, 25), (25, 29, 28, 23)])
_uv = me_cube_008.uv_layers.new(name='UVMap')
_uv.uv.foreach_set('vector', [0.3438, 0.2812, 0.03125, 0.2812, 0.03125, 0.09375, 0.3438, 0.09375, 0.3438, 0.4688, 0.03125, 0.4688, 0.03125, 0.2812, 0.3438, 0.2812, 0.875, 0.1562, 0.875, 0.0625, 0.7812, 0.0625, 0.7812, 0.1562, 0.875, 0.3125, 0.875, 0.1562, 0.7812, 0.1562, 0.7812, 0.3125, 0.9688, 0.3125, 0.9688, 0.1562, 0.875, 0.1562, 0.875, 0.3125, 0.9688, 0.1562, 0.9688, 0.0625, 0.875, 0.0625, 0.875, 0.1562, 0.3438, 0.2812, 0.3438, 0.09375, 0.03125, 0.09375, 0.03125, 0.2812, 0.3438, 0.4688, 0.3438, 0.2812, 0.03125, 0.2812, 0.03125, 0.4688, 0.875, 0.1562, 0.7812, 0.1562, 0.7812, 0.0625, 0.875, 0.0625, 0.875, 0.3125, 0.7812, 0.3125, 0.7812, 0.1562, 0.875, 0.1562, 0.9688, 0.3125, 0.875, 0.3125, 0.875, 0.1562, 0.9688, 0.1562, 0.9688, 0.1562, 0.875, 0.1562, 0.875, 0.0625, 0.9688, 0.0625])
me_cube_008.materials.append(mat_ship_material)
me_cube_008.use_remesh_preserve_volume = False
me_cube_008.use_remesh_preserve_attributes = False
me_cube_008.use_mirror_vertex_groups = False
me_cube_008.update()

# ---- objects
ob_cannon_001 = bpy.data.objects.new('cannon.001', me_cube_015)
ob_ropes = bpy.data.objects.new('ropes', me_cube_010)
ob_cannon = bpy.data.objects.new('cannon', me_cube_005)
ob_boat = bpy.data.objects.new('boat', me_cube)
ob_cloth = bpy.data.objects.new('cloth', me_cube_008)

# ---- transforms, parenting, visibility, modifiers, constraints
ob_cannon_001.location = (-0.2822, 1.044, 1.295)
ob_cannon_001.lineart.crease_threshold = 0.0
ob_ropes.location = (4.657e-10, 0.0, 0.0)
ob_ropes.show_wire = True
ob_ropes.show_all_edges = True
ob_ropes.lineart.crease_threshold = 0.0
ob_cannon.location = (0.0, 0.0, 0.0)
ob_cannon.hide_viewport = True
ob_cannon.lineart.crease_threshold = 0.0
ob_boat.location = (0.0, 0.0, 0.0)
ob_boat.lineart.crease_threshold = 0.0
ob_cloth.location = (-1.49e-08, 0.0, -2.384e-07)
ob_cloth.lineart.crease_threshold = 0.0

# ---- collection membership
col_collection_1.objects.link(ob_cannon_001)
col_collection_1.objects.link(ob_ropes)
col_collection_1.objects.link(ob_cannon)
col_collection_1.objects.link(ob_boat)
col_collection_1.objects.link(ob_cloth)

# ---- scene / render settings (as saved in the file)
scene.frame_start = 1; scene.frame_end = 250; scene.frame_set(1)
scene.render.engine = 'BLENDER_EEVEE_NEXT'
scene.render.resolution_percentage = 50
scene.render.dither_intensity = 0.0
scene.cycles.use_denoising = False
scene.cycles.samples = 10
scene.cycles.sampling_pattern = 'TABULATED_SOBOL'
scene.cycles.light_sampling_threshold = 0.0
scene.cycles.use_adaptive_sampling = False
scene.cycles.use_light_tree = False
scene.cycles.blur_glossy = 0.0
scene.cycles.pixel_filter_type = 'GAUSSIAN'
scene.cycles.sample_clamp_indirect = 0.0
scene.view_settings.view_transform = 'Standard'
bpy.context.view_layer.update()

# ---- added for rendering (the .blend has no active camera and no usable light): camera, sun
cam_auto = bpy.data.cameras.new('AutoCamera')
cam_auto.lens = 50.0
cam_auto.sensor_width = 36.0
cam_auto.clip_end = 1000.0
ob_auto_camera = bpy.data.objects.new('AutoCamera', cam_auto)
scene.collection.objects.link(ob_auto_camera)
ob_auto_camera.location = (5.22757, -6.66522, 5.69426)
ob_auto_camera.rotation_euler = (1.09748, -7.21219e-08, 0.694738)
scene.camera = ob_auto_camera
light_auto_sun = bpy.data.lights.new('AutoSun', 'SUN')
light_auto_sun.energy = 3.0
light_auto_sun.angle = 0.0523599
ob_auto_sun = bpy.data.objects.new('AutoSun', light_auto_sun)
scene.collection.objects.link(ob_auto_sun)
ob_auto_sun.rotation_euler = (0.872665, 0.174533, 0.523599)
bpy.context.view_layer.update()
